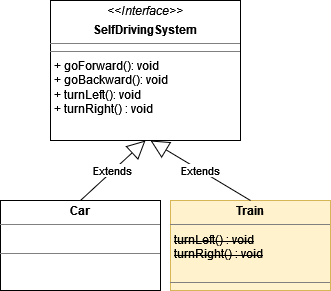

The diagram above was exported from draw.io. Its source (the exported page's mxGraphModel, read from the mxfile embedded in the PNG):
<mxGraphModel dx="1422" dy="752" grid="1" gridSize="10" guides="1" tooltips="1" connect="1" arrows="1" fold="1" page="1" pageScale="1" pageWidth="827" pageHeight="1169" math="0" shadow="0">
  <root>
    <mxCell id="0" />
    <mxCell id="1" parent="0" />
    <mxCell id="9ysCf9XoIgrKVZuc6fIk-1" value="&lt;p style=&quot;margin:0px;margin-top:4px;text-align:center;&quot;&gt;&lt;b&gt;Train&lt;/b&gt;&lt;/p&gt;&lt;hr size=&quot;1&quot;&gt;&lt;p style=&quot;margin:0px;margin-left:4px;&quot;&gt;&lt;strike&gt;turnLeft() : void&lt;/strike&gt;&lt;/p&gt;&lt;p style=&quot;margin:0px;margin-left:4px;&quot;&gt;&lt;strike&gt;turnRight() : void&lt;/strike&gt;&lt;br&gt;&lt;/p&gt;&lt;p style=&quot;margin:0px;margin-left:4px;&quot;&gt;&lt;br&gt;&lt;/p&gt;&lt;hr size=&quot;1&quot;&gt;" style="verticalAlign=top;align=left;overflow=fill;fontSize=12;fontFamily=Helvetica;html=1;fillColor=#fff2cc;strokeColor=#d6b656;" parent="1" vertex="1">
      <mxGeometry x="460" y="240" width="160" height="90" as="geometry" />
    </mxCell>
    <mxCell id="9ysCf9XoIgrKVZuc6fIk-4" value="&lt;p style=&quot;margin:0px;margin-top:4px;text-align:center;&quot;&gt;&lt;b&gt;Car&lt;/b&gt;&lt;/p&gt;&lt;hr size=&quot;1&quot;&gt;&lt;p style=&quot;margin:0px;margin-left:4px;&quot;&gt;&lt;br&gt;&lt;/p&gt;&lt;hr size=&quot;1&quot;&gt;&lt;p style=&quot;margin:0px;margin-left:4px;&quot;&gt;&lt;br&gt;&lt;/p&gt;" style="verticalAlign=top;align=left;overflow=fill;fontSize=12;fontFamily=Helvetica;html=1;" parent="1" vertex="1">
      <mxGeometry x="290" y="240" width="160" height="90" as="geometry" />
    </mxCell>
    <mxCell id="qAXnhL2mnkriaWZKNAp8-1" value="&lt;p style=&quot;margin:0px;margin-top:4px;text-align:center;&quot;&gt;&lt;i&gt;&amp;lt;&amp;lt;Interface&amp;gt;&amp;gt;&lt;/i&gt;&lt;b&gt;&lt;br&gt;&lt;/b&gt;&lt;/p&gt;&lt;p style=&quot;margin:0px;margin-top:4px;text-align:center;&quot;&gt;&lt;b&gt;SelfDrivingSystem&lt;/b&gt;&lt;br&gt;&lt;/p&gt;&lt;hr size=&quot;1&quot;&gt;&lt;hr size=&quot;1&quot;&gt;&lt;p style=&quot;margin:0px;margin-left:4px;&quot;&gt;+ goForward(): void&lt;br&gt;+ goBackward(): void&lt;/p&gt;&lt;p style=&quot;margin:0px;margin-left:4px;&quot;&gt;+ turnLeft(): void&lt;/p&gt;&lt;p style=&quot;margin:0px;margin-left:4px;&quot;&gt;+ turnRight() : void&lt;br&gt;&lt;/p&gt;" style="verticalAlign=top;align=left;overflow=fill;fontSize=12;fontFamily=Helvetica;html=1;" vertex="1" parent="1">
      <mxGeometry x="340" y="40" width="190" height="140" as="geometry" />
    </mxCell>
    <mxCell id="qAXnhL2mnkriaWZKNAp8-2" value="Extends" style="endArrow=block;endSize=16;endFill=0;html=1;rounded=0;exitX=0.5;exitY=0;exitDx=0;exitDy=0;entryX=0.5;entryY=1;entryDx=0;entryDy=0;" edge="1" parent="1" source="9ysCf9XoIgrKVZuc6fIk-4" target="qAXnhL2mnkriaWZKNAp8-1">
      <mxGeometry width="160" relative="1" as="geometry">
        <mxPoint x="290" y="210" as="sourcePoint" />
        <mxPoint x="450" y="210" as="targetPoint" />
      </mxGeometry>
    </mxCell>
    <mxCell id="qAXnhL2mnkriaWZKNAp8-3" value="Extends" style="endArrow=block;endSize=16;endFill=0;html=1;rounded=0;exitX=0.5;exitY=0;exitDx=0;exitDy=0;" edge="1" parent="1" source="9ysCf9XoIgrKVZuc6fIk-1">
      <mxGeometry width="160" relative="1" as="geometry">
        <mxPoint x="280" y="180" as="sourcePoint" />
        <mxPoint x="440" y="180" as="targetPoint" />
      </mxGeometry>
    </mxCell>
  </root>
</mxGraphModel>